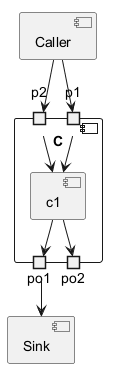

The diagram above was rendered by PlantUML. Its source (embedded in the PNG):
@startuml
component C {
  portin p1
  portin p2
  portout po1
  portout po2
  component c1
}
[Caller] --> p1
[Caller] --> p2
p1 --> c1
p2 --> c1
c1 --> po1
c1 --> po2
po1 --> [Sink]
@enduml